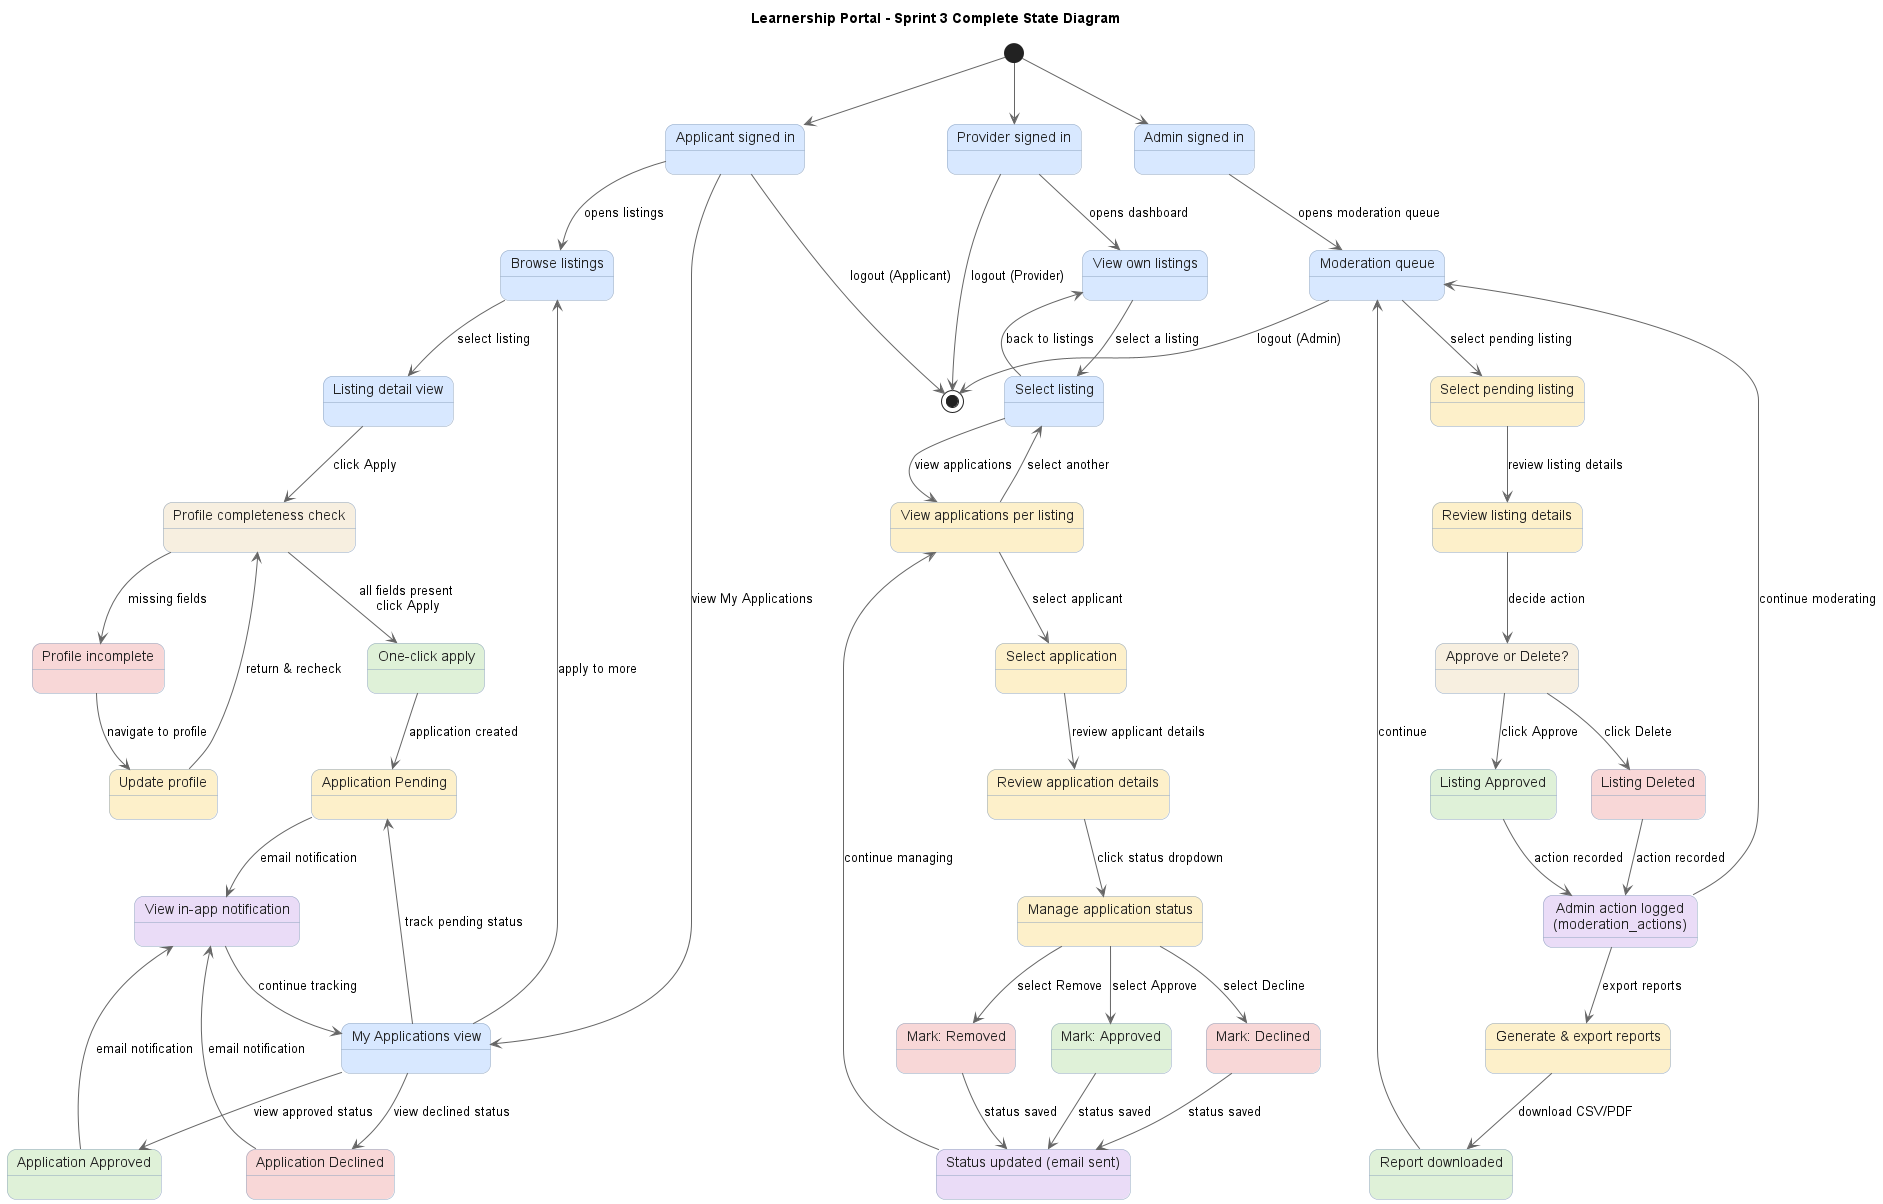

The diagram above was rendered by PlantUML. Its source (embedded in the PNG):
@startuml
title Learnership Portal - Sprint 3 Complete State Diagram

top to bottom direction
skinparam backgroundColor white
skinparam shadowing false
skinparam defaultFontName Arial
skinparam ArrowColor #666666
skinparam roundcorner 18
skinparam state {
  BorderColor #8fa4bf
  FontColor #222222
  BackgroundColor #eef4ff
}

'==== APPLICANT FLOW ====
[*] --> ApplicantSignedIn
state "Applicant signed in" as ApplicantSignedIn #d8e8ff

ApplicantSignedIn --> BrowseListings : opens listings
state "Browse listings" as BrowseListings #d8e8ff

BrowseListings --> ListingDetail : select listing
state "Listing detail view" as ListingDetail #d8e8ff

ListingDetail --> ProfileCheck : click Apply
state "Profile completeness check" as ProfileCheck #f7efe0

ProfileCheck --> ProfileIncomplete : missing fields
state "Profile incomplete" as ProfileIncomplete #f8d7d7
ProfileIncomplete --> UpdateProfile : navigate to profile
state "Update profile" as UpdateProfile #fdf0ca
UpdateProfile --> ProfileCheck : return & recheck

ProfileCheck --> ApplicationSubmitted : all fields present\n click Apply
state "One-click apply" as ApplicationSubmitted #dff1d8
ApplicationSubmitted --> ApplicationPending : application created
state "Application Pending" as ApplicationPending #fdf0ca

ApplicantSignedIn --> MyApplications : view My Applications
state "My Applications view" as MyApplications #d8e8ff
MyApplications --> ApplicationPending : track pending status
MyApplications --> ApplicationApproved : view approved status
MyApplications --> ApplicationDeclined : view declined status
state "Application Approved" as ApplicationApproved #dff1d8
state "Application Declined" as ApplicationDeclined #f8d7d7

ApplicationPending --> NotificationReceived : email notification
ApplicationApproved --> NotificationReceived : email notification
ApplicationDeclined --> NotificationReceived : email notification

state "View in-app notification" as NotificationReceived #eadcf7
NotificationReceived --> MyApplications : continue tracking
MyApplications --> BrowseListings : apply to more
ApplicantSignedIn --> [*] : logout (Applicant)

'==== PROVIDER FLOW ====
[*] --> ProviderSignedIn
state "Provider signed in" as ProviderSignedIn #d8e8ff

ProviderSignedIn --> ViewListings : opens dashboard
state "View own listings" as ViewListings #d8e8ff

ViewListings --> SelectListing : select a listing
state "Select listing" as SelectListing #d8e8ff

SelectListing --> ViewApplications : view applications
state "View applications per listing" as ViewApplications #fdf0ca

ViewApplications --> SelectApplication : select applicant
state "Select application" as SelectApplication #fdf0ca

SelectApplication --> ReviewApplication : review applicant details
state "Review application details" as ReviewApplication #fdf0ca

ReviewApplication --> ChangeStatus : click status dropdown
state "Manage application status" as ChangeStatus #fdf0ca

ChangeStatus --> ApproveApplication : select Approve
ChangeStatus --> DeclineApplication : select Decline
ChangeStatus --> RemoveApplication : select Remove

state "Mark: Approved" as ApproveApplication #dff1d8
state "Mark: Declined" as DeclineApplication #f8d7d7
state "Mark: Removed" as RemoveApplication #f8d7d7

ApproveApplication --> StatusUpdated : status saved
DeclineApplication --> StatusUpdated : status saved
RemoveApplication --> StatusUpdated : status saved

state "Status updated (email sent)" as StatusUpdated #eadcf7
StatusUpdated --> ViewApplications : continue managing
ViewApplications --> SelectListing : select another
SelectListing --> ViewListings : back to listings
ProviderSignedIn --> [*] : logout (Provider)

'==== ADMIN FLOW ====
[*] --> AdminSignedIn
state "Admin signed in" as AdminSignedIn #d8e8ff

AdminSignedIn --> ModerationQueue : opens moderation queue
state "Moderation queue" as ModerationQueue #d8e8ff

ModerationQueue --> SelectPendingListing : select pending listing
state "Select pending listing" as SelectPendingListing #fdf0ca

SelectPendingListing --> ReviewListing : review listing details
state "Review listing details" as ReviewListing #fdf0ca

ReviewListing --> ApproveListingDecision : decide action
state "Approve or Delete?" as ApproveListingDecision #f7efe0

ApproveListingDecision --> ApproveListing : click Approve
ApproveListingDecision --> DeleteListing : click Delete

state "Listing Approved" as ApproveListing #dff1d8
state "Listing Deleted" as DeleteListing #f8d7d7

ApproveListing --> AdminActionLogged : action recorded
DeleteListing --> AdminActionLogged : action recorded

state "Admin action logged\n(moderation_actions)" as AdminActionLogged #eadcf7

AdminActionLogged --> ModerationQueue : continue moderating
AdminActionLogged --> ExportReports : export reports
state "Generate & export reports" as ExportReports #fdf0ca

ExportReports --> ReportDownloaded : download CSV/PDF
state "Report downloaded" as ReportDownloaded #dff1d8

ReportDownloaded --> ModerationQueue : continue
ModerationQueue --> [*] : logout (Admin)

@enduml